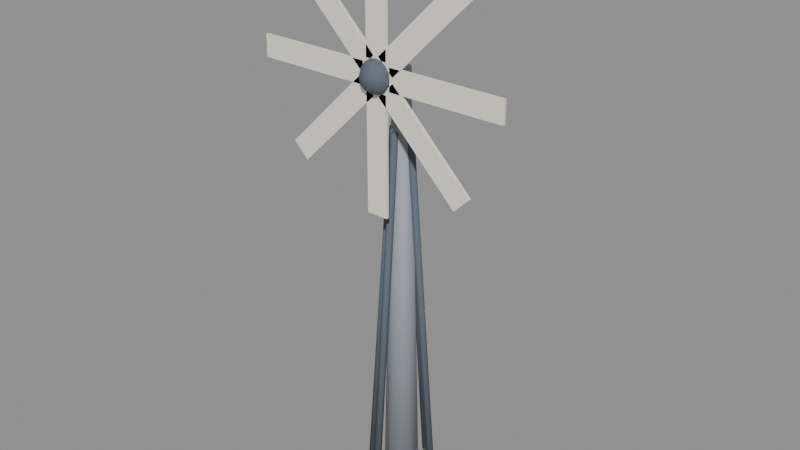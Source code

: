 # Source: windmill.blend  (saved by Blender 5.2.45; exported with 4.5.12 LTS)
import bpy
from mathutils import Matrix  # noqa: F401  (used for matrix-valued properties, if any)

bpy.ops.wm.read_factory_settings(use_empty=True)
scene = bpy.context.scene
scene.name = 'Scene'

# ---- materials (node trees are filled in below, after node groups)
mat_steel = bpy.data.materials.new('steel')
mat_steel.diffuse_color = (0.3231, 0.3663, 0.4179, 1.0)
mat_steel.roughness = 0.85
mat_steel_dark = bpy.data.materials.new('steel_dark')
mat_steel_dark.diffuse_color = (0.1022, 0.1274, 0.162, 1.0)
mat_steel_dark.roughness = 0.85
mat_cream = bpy.data.materials.new('cream')
mat_cream.diffuse_color = (0.9131, 0.8632, 0.7454, 1.0)
mat_cream.roughness = 0.85

# ---- material node trees
mat_steel.use_nodes = True; mat_steel.node_tree.nodes.clear()
_N = mat_steel.node_tree.nodes; _L = mat_steel.node_tree.links
n0 = _N.new('ShaderNodeBsdfPrincipled'); n0.name = 'Principled BSDF'; n0.location = (-200, 100)
n0.inputs[0].default_value = (0.3231, 0.3663, 0.4179, 1.0)
n0.inputs[2].default_value = 0.85
n0.inputs[10].default_value = 0.005
n1 = _N.new('ShaderNodeOutputMaterial'); n1.name = 'Material Output'; n1.location = (200, 100)
_L.new(n0.outputs[0], n1.inputs[0])
n1.is_active_output = True
mat_steel_dark.use_nodes = True; mat_steel_dark.node_tree.nodes.clear()
_N = mat_steel_dark.node_tree.nodes; _L = mat_steel_dark.node_tree.links
n0 = _N.new('ShaderNodeBsdfPrincipled'); n0.name = 'Principled BSDF'; n0.location = (-200, 100)
n0.inputs[0].default_value = (0.1022, 0.1274, 0.162, 1.0)
n0.inputs[2].default_value = 0.85
n0.inputs[10].default_value = 0.005
n1 = _N.new('ShaderNodeOutputMaterial'); n1.name = 'Material Output'; n1.location = (200, 100)
_L.new(n0.outputs[0], n1.inputs[0])
n1.is_active_output = True
mat_cream.use_nodes = True; mat_cream.node_tree.nodes.clear()
_N = mat_cream.node_tree.nodes; _L = mat_cream.node_tree.links
n0 = _N.new('ShaderNodeBsdfPrincipled'); n0.name = 'Principled BSDF'; n0.location = (-200, 100)
n0.inputs[0].default_value = (0.9131, 0.8632, 0.7454, 1.0)
n0.inputs[2].default_value = 0.85
n0.inputs[10].default_value = 0.005
n1 = _N.new('ShaderNodeOutputMaterial'); n1.name = 'Material Output'; n1.location = (200, 100)
_L.new(n0.outputs[0], n1.inputs[0])
n1.is_active_output = True

# ---- meshes
me_tower = bpy.data.meshes.new('Tower')
me_tower.from_pydata([(0.0, 0.25, 0.0), (0.0, 0.12, 6.0), (0.1469, 0.2023, 0.0), (0.07053, 0.09708, 6.0), (0.2378, 0.07725, 0.0), (0.1141, 0.03708, 6.0), (0.2378, -0.07725, 0.0), (0.1141, -0.03708, 6.0), (0.1469, -0.2023, 0.0), (0.07053, -0.09708, 6.0), (0.0, -0.25, 0.0), (0.0, -0.12, 6.0), (-0.1469, -0.2023, 0.0), (-0.07053, -0.09708, 6.0), (-0.2378, -0.07725, 0.0), (-0.1141, -0.03708, 6.0), (-0.2378, 0.07725, 0.0), (-0.1141, 0.03708, 6.0), (-0.1469, 0.2023, 0.0), (-0.07053, 0.09708, 6.0), (0.5998, -6.33e-07, 0.003954), (0.1873, 6.302e-07, 5.204), (0.5749, -0.0433, 0.001977), (0.1624, -0.0433, 5.202), (0.5251, -0.0433, -0.001977), (0.1126, -0.0433, 5.198), (0.5002, -6.302e-07, -0.003954), (0.08766, 6.33e-07, 5.196), (0.5251, 0.0433, -0.001977), (0.1126, 0.0433, 5.198), (0.5749, 0.0433, 0.001977), (0.1624, 0.0433, 5.202), (3.673e-17, 0.5998, 0.003954), (1.147e-17, 0.1873, 5.204), (0.0433, 0.5749, 0.001977), (0.0433, 0.1624, 5.202), (0.0433, 0.5251, -0.001977), (0.0433, 0.1126, 5.198), (3.063e-17, 0.5002, -0.003954), (5.367e-18, 0.08766, 5.196), (-0.0433, 0.5251, -0.001977), (-0.0433, 0.1126, 5.198), (-0.0433, 0.5749, 0.001977), (-0.0433, 0.1624, 5.202), (-0.5998, -6.33e-07, 0.003954), (-0.1873, 6.302e-07, 5.204), (-0.5749, 0.0433, 0.001977), (-0.1624, 0.0433, 5.202), (-0.5251, 0.0433, -0.001977), (-0.1126, 0.0433, 5.198), (-0.5002, -6.302e-07, -0.003954), (-0.08766, 6.33e-07, 5.196), (-0.5251, -0.0433, -0.001977), (-0.1126, -0.0433, 5.198), (-0.5749, -0.0433, 0.001977), (-0.1624, -0.0433, 5.202), (4.371e-09, -0.5998, 0.003954), (4.371e-09, -0.1873, 5.204), (-0.0433, -0.5749, 0.001977), (-0.0433, -0.1624, 5.202), (-0.0433, -0.5251, -0.001977), (-0.0433, -0.1126, 5.198), (-4.371e-09, -0.5002, -0.003954), (-4.371e-09, -0.08766, 5.196), (0.0433, -0.5251, -0.001977), (0.0433, -0.1126, 5.198), (0.0433, -0.5749, 0.001977), (0.0433, -0.1624, 5.202)], [], [(0, 1, 3, 2), (2, 3, 5, 4), (4, 5, 7, 6), (6, 7, 9, 8), (8, 9, 11, 10), (10, 11, 13, 12), (12, 13, 15, 14), (14, 15, 17, 16), (3, 1, 19, 17, 15, 13, 11, 9, 7, 5), (16, 17, 19, 18), (18, 19, 1, 0), (0, 2, 4, 6, 8, 10, 12, 14, 16, 18), (20, 21, 23, 22), (22, 23, 25, 24), (24, 25, 27, 26), (26, 27, 29, 28), (23, 21, 31, 29, 27, 25), (28, 29, 31, 30), (30, 31, 21, 20), (20, 22, 24, 26, 28, 30), (32, 33, 35, 34), (34, 35, 37, 36), (36, 37, 39, 38), (38, 39, 41, 40), (35, 33, 43, 41, 39, 37), (40, 41, 43, 42), (42, 43, 33, 32), (32, 34, 36, 38, 40, 42), (44, 45, 47, 46), (46, 47, 49, 48), (48, 49, 51, 50), (50, 51, 53, 52), (47, 45, 55, 53, 51, 49), (52, 53, 55, 54), (54, 55, 45, 44), (44, 46, 48, 50, 52, 54), (56, 57, 59, 58), (58, 59, 61, 60), (60, 61, 63, 62), (62, 63, 65, 64), (59, 57, 67, 65, 63, 61), (64, 65, 67, 66), (66, 67, 57, 56), (56, 58, 60, 62, 64, 66)])
me_tower.polygons.foreach_set('use_smooth', [1, 1, 1, 1, 1, 1, 1, 1, 0, 1, 1, 0, 1, 1, 1, 1, 1, 1, 1, 1, 1, 1, 1, 1, 1, 1, 1, 1, 1, 1, 1, 1, 1, 1, 1, 1, 1, 1, 1, 1, 1, 1, 1, 1])
me_tower.polygons.foreach_set('material_index', [0, 0, 0, 0, 0, 0, 0, 0, 0, 0, 0, 0, 1, 1, 1, 1, 1, 1, 1, 1, 1, 1, 1, 1, 1, 1, 1, 1, 1, 1, 1, 1, 1, 1, 1, 1, 1, 1, 1, 1, 1, 1, 1, 1])
me_tower.materials.append(mat_steel)
me_tower.materials.append(mat_steel_dark)
me_tower.update()
me_bladesmesh = bpy.data.meshes.new('BladesMesh')
me_bladesmesh.from_pydata([(0.0, 0.0, 0.22), (0.0, 0.0, -0.22), (0.04949, 0.06811, 0.2033), (0.09144, 0.1259, 0.1556), (0.1195, 0.1644, 0.08419), (0.1293, 0.178, 0.0), (0.1195, 0.1644, -0.08419), (0.09144, 0.1259, -0.1556), (0.04949, 0.06811, -0.2033), (0.08007, 0.02602, 0.2033), (0.1479, 0.04807, 0.1556), (0.1933, 0.06281, 0.08419), (0.2092, 0.06798, 0.0), (0.1933, 0.06281, -0.08419), (0.1479, 0.04807, -0.1556), (0.08007, 0.02602, -0.2033), (0.08007, -0.02602, 0.2033), (0.1479, -0.04807, 0.1556), (0.1933, -0.06281, 0.08419), (0.2092, -0.06798, 0.0), (0.1933, -0.06281, -0.08419), (0.1479, -0.04807, -0.1556), (0.08007, -0.02602, -0.2033), (0.04949, -0.06811, 0.2033), (0.09144, -0.1259, 0.1556), (0.1195, -0.1644, 0.08419), (0.1293, -0.178, 0.0), (0.1195, -0.1644, -0.08419), (0.09144, -0.1259, -0.1556), (0.04949, -0.06811, -0.2033), (7.451e-09, -0.08419, 0.2033), (1.49e-08, -0.1556, 0.1556), (0.0, -0.2033, 0.08419), (2.235e-08, -0.22, 0.0), (0.0, -0.2033, -0.08419), (1.49e-08, -0.1556, -0.1556), (7.451e-09, -0.08419, -0.2033), (-0.04949, -0.06811, 0.2033), (-0.09144, -0.1259, 0.1556), (-0.1195, -0.1644, 0.08419), (-0.1293, -0.178, 0.0), (-0.1195, -0.1644, -0.08419), (-0.09144, -0.1259, -0.1556), (-0.04949, -0.06811, -0.2033), (-0.08007, -0.02602, 0.2033), (-0.1479, -0.04807, 0.1556), (-0.1933, -0.06281, 0.08419), (-0.2092, -0.06798, 0.0), (-0.1933, -0.06281, -0.08419), (-0.1479, -0.04807, -0.1556), (-0.08007, -0.02602, -0.2033), (-0.08007, 0.02602, 0.2033), (-0.1479, 0.04807, 0.1556), (-0.1933, 0.06281, 0.08419), (-0.2092, 0.06798, 0.0), (-0.1933, 0.06281, -0.08419), (-0.1479, 0.04807, -0.1556), (-0.08007, 0.02602, -0.2033), (-0.04949, 0.06811, 0.2033), (-0.09144, 0.1259, 0.1556), (-0.1195, 0.1644, 0.08419), (-0.1293, 0.178, 0.0), (-0.1195, 0.1644, -0.08419), (-0.09144, 0.1259, -0.1556), (-0.04949, 0.06811, -0.2033), (-1.49e-08, 0.08419, 0.2033), (-2.98e-08, 0.1556, 0.1556), (0.0, 0.2033, 0.08419), (-4.47e-08, 0.22, 0.0), (0.0, 0.2033, -0.08419), (-2.98e-08, 0.1556, -0.1556), (-1.49e-08, 0.08419, -0.2033), (0.2, -0.02, -0.15), (0.2, -0.02, 0.15), (0.2, 0.02, -0.15), (0.2, 0.02, 0.15), (1.8, -0.02, -0.15), (1.8, -0.02, 0.15), (1.8, 0.02, -0.15), (1.8, 0.02, 0.15), (0.2475, -0.02, 0.03536), (0.03536, -0.02, 0.2475), (0.2475, 0.02, 0.03536), (0.03536, 0.02, 0.2475), (1.379, -0.02, 1.167), (1.167, -0.02, 1.379), (1.379, 0.02, 1.167), (1.167, 0.02, 1.379), (0.15, -0.02, 0.2), (-0.15, -0.02, 0.2), (0.15, 0.02, 0.2), (-0.15, 0.02, 0.2), (0.15, -0.02, 1.8), (-0.15, -0.02, 1.8), (0.15, 0.02, 1.8), (-0.15, 0.02, 1.8), (-0.03536, -0.02, 0.2475), (-0.2475, -0.02, 0.03536), (-0.03536, 0.02, 0.2475), (-0.2475, 0.02, 0.03536), (-1.167, -0.02, 1.379), (-1.379, -0.02, 1.167), (-1.167, 0.02, 1.379), (-1.379, 0.02, 1.167), (-0.2, -0.02, 0.15), (-0.2, -0.02, -0.15), (-0.2, 0.02, 0.15), (-0.2, 0.02, -0.15), (-1.8, -0.02, 0.15), (-1.8, -0.02, -0.15), (-1.8, 0.02, 0.15), (-1.8, 0.02, -0.15), (-0.2475, -0.02, -0.03536), (-0.03536, -0.02, -0.2475), (-0.2475, 0.02, -0.03536), (-0.03536, 0.02, -0.2475), (-1.379, -0.02, -1.167), (-1.167, -0.02, -1.379), (-1.379, 0.02, -1.167), (-1.167, 0.02, -1.379), (-0.15, -0.02, -0.2), (0.15, -0.02, -0.2), (-0.15, 0.02, -0.2), (0.15, 0.02, -0.2), (-0.15, -0.02, -1.8), (0.15, -0.02, -1.8), (-0.15, 0.02, -1.8), (0.15, 0.02, -1.8), (0.03536, -0.02, -0.2475), (0.2475, -0.02, -0.03536), (0.03536, 0.02, -0.2475), (0.2475, 0.02, -0.03536), (1.167, -0.02, -1.379), (1.379, -0.02, -1.167), (1.167, 0.02, -1.379), (1.379, 0.02, -1.167)], [], [(67, 66, 3, 4), (65, 0, 2), (1, 71, 8), (70, 69, 6, 7), (68, 67, 4, 5), (66, 65, 2, 3), (71, 70, 7, 8), (69, 68, 5, 6), (7, 6, 13, 14), (5, 4, 11, 12), (3, 2, 9, 10), (8, 7, 14, 15), (6, 5, 12, 13), (4, 3, 10, 11), (2, 0, 9), (1, 8, 15), (15, 14, 21, 22), (13, 12, 19, 20), (11, 10, 17, 18), (9, 0, 16), (1, 15, 22), (14, 13, 20, 21), (12, 11, 18, 19), (10, 9, 16, 17), (20, 19, 26, 27), (18, 17, 24, 25), (16, 0, 23), (1, 22, 29), (21, 20, 27, 28), (19, 18, 25, 26), (17, 16, 23, 24), (22, 21, 28, 29), (1, 29, 36), (28, 27, 34, 35), (26, 25, 32, 33), (24, 23, 30, 31), (29, 28, 35, 36), (27, 26, 33, 34), (25, 24, 31, 32), (23, 0, 30), (33, 32, 39, 40), (31, 30, 37, 38), (36, 35, 42, 43), (34, 33, 40, 41), (32, 31, 38, 39), (30, 0, 37), (1, 36, 43), (35, 34, 41, 42), (43, 42, 49, 50), (41, 40, 47, 48), (39, 38, 45, 46), (37, 0, 44), (1, 43, 50), (42, 41, 48, 49), (40, 39, 46, 47), (38, 37, 44, 45), (46, 45, 52, 53), (44, 0, 51), (1, 50, 57), (49, 48, 55, 56), (47, 46, 53, 54), (45, 44, 51, 52), (50, 49, 56, 57), (48, 47, 54, 55), (1, 57, 64), (56, 55, 62, 63), (54, 53, 60, 61), (52, 51, 58, 59), (57, 56, 63, 64), (55, 54, 61, 62), (53, 52, 59, 60), (51, 0, 58), (59, 58, 65, 66), (64, 63, 70, 71), (62, 61, 68, 69), (60, 59, 66, 67), (58, 0, 65), (1, 64, 71), (63, 62, 69, 70), (61, 60, 67, 68), (72, 73, 75, 74), (74, 75, 79, 78), (78, 79, 77, 76), (76, 77, 73, 72), (74, 78, 76, 72), (79, 75, 73, 77), (80, 81, 83, 82), (82, 83, 87, 86), (86, 87, 85, 84), (84, 85, 81, 80), (82, 86, 84, 80), (87, 83, 81, 85), (88, 89, 91, 90), (90, 91, 95, 94), (94, 95, 93, 92), (92, 93, 89, 88), (90, 94, 92, 88), (95, 91, 89, 93), (96, 97, 99, 98), (98, 99, 103, 102), (102, 103, 101, 100), (100, 101, 97, 96), (98, 102, 100, 96), (103, 99, 97, 101), (104, 105, 107, 106), (106, 107, 111, 110), (110, 111, 109, 108), (108, 109, 105, 104), (106, 110, 108, 104), (111, 107, 105, 109), (112, 113, 115, 114), (114, 115, 119, 118), (118, 119, 117, 116), (116, 117, 113, 112), (114, 118, 116, 112), (119, 115, 113, 117), (120, 121, 123, 122), (122, 123, 127, 126), (126, 127, 125, 124), (124, 125, 121, 120), (122, 126, 124, 120), (127, 123, 121, 125), (128, 129, 131, 130), (130, 131, 135, 134), (134, 135, 133, 132), (132, 133, 129, 128), (130, 134, 132, 128), (135, 131, 129, 133)])
me_bladesmesh.polygons.foreach_set('use_smooth', [1, 1, 1, 1, 1, 1, 1, 1, 1, 1, 1, 1, 1, 1, 1, 1, 1, 1, 1, 1, 1, 1, 1, 1, 1, 1, 1, 1, 1, 1, 1, 1, 1, 1, 1, 1, 1, 1, 1, 1, 1, 1, 1, 1, 1, 1, 1, 1, 1, 1, 1, 1, 1, 1, 1, 1, 1, 1, 1, 1, 1, 1, 1, 1, 1, 1, 1, 1, 1, 1, 1, 1, 1, 1, 1, 1, 1, 1, 1, 1, 0, 0, 0, 0, 0, 0, 0, 0, 0, 0, 0, 0, 0, 0, 0, 0, 0, 0, 0, 0, 0, 0, 0, 0, 0, 0, 0, 0, 0, 0, 0, 0, 0, 0, 0, 0, 0, 0, 0, 0, 0, 0, 0, 0, 0, 0, 0, 0])
me_bladesmesh.polygons.foreach_set('material_index', [0, 0, 0, 0, 0, 0, 0, 0, 0, 0, 0, 0, 0, 0, 0, 0, 0, 0, 0, 0, 0, 0, 0, 0, 0, 0, 0, 0, 0, 0, 0, 0, 0, 0, 0, 0, 0, 0, 0, 0, 0, 0, 0, 0, 0, 0, 0, 0, 0, 0, 0, 0, 0, 0, 0, 0, 0, 0, 0, 0, 0, 0, 0, 0, 0, 0, 0, 0, 0, 0, 0, 0, 0, 0, 0, 0, 0, 0, 0, 0, 1, 1, 1, 1, 1, 1, 1, 1, 1, 1, 1, 1, 1, 1, 1, 1, 1, 1, 1, 1, 1, 1, 1, 1, 1, 1, 1, 1, 1, 1, 1, 1, 1, 1, 1, 1, 1, 1, 1, 1, 1, 1, 1, 1, 1, 1, 1, 1])
me_bladesmesh.materials.append(mat_steel_dark)
me_bladesmesh.materials.append(mat_cream)
me_bladesmesh.update()

# ---- objects
ob_windmill = bpy.data.objects.new('Windmill', None)
ob_tower = bpy.data.objects.new('Tower', me_tower)
ob_blades = bpy.data.objects.new('Blades', None)
ob_bladesmesh = bpy.data.objects.new('BladesMesh', me_bladesmesh)

# ---- transforms, parenting, visibility, modifiers, constraints
ob_windmill.location = (0.0, 0.0, 0.0)
ob_windmill.empty_display_size = 0.2
ob_tower.parent = ob_windmill
ob_tower.location = (0.0, 0.0, 0.0)
ob_blades.parent = ob_windmill
ob_blades.location = (0.0, -0.45, 6.0)
ob_blades.empty_display_size = 0.2
ob_bladesmesh.parent = ob_blades
ob_bladesmesh.location = (0.0, 0.0, 0.0)

# ---- collection membership
scene.collection.objects.link(ob_windmill)
scene.collection.objects.link(ob_tower)
scene.collection.objects.link(ob_blades)
scene.collection.objects.link(ob_bladesmesh)

# ---- scene / render settings (as saved in the file)
scene.frame_start = 1; scene.frame_end = 250; scene.frame_set(1)
scene.render.engine = 'BLENDER_EEVEE_NEXT'
scene.render.bake_bias = 0.0
scene.render.bake_samples = 0
scene.render.compositor_device = 'GPU'
scene.eevee.use_volume_custom_range = False
scene.eevee.fast_gi_thickness_near = 0.1
scene.eevee.fast_gi_thickness_far = 0.0
scene.eevee.ray_tracing_options.screen_trace_thickness = 0.1
bpy.context.view_layer.update()

# ---- added for rendering (the .blend has no active camera and no usable light): camera, sun + grey world if the file has none
cam_auto = bpy.data.cameras.new('AutoCamera')
cam_auto.lens = 50.0
cam_auto.sensor_width = 36.0
cam_auto.clip_end = 1000.0
ob_auto_camera = bpy.data.objects.new('AutoCamera', cam_auto)
scene.collection.objects.link(ob_auto_camera)
ob_auto_camera.location = (8.03797, -9.68064, 10.3284)
ob_auto_camera.rotation_euler = (1.09748, -7.21219e-08, 0.694738)
scene.camera = ob_auto_camera
light_auto_sun = bpy.data.lights.new('AutoSun', 'SUN')
light_auto_sun.energy = 3.0
light_auto_sun.angle = 0.0523599
ob_auto_sun = bpy.data.objects.new('AutoSun', light_auto_sun)
scene.collection.objects.link(ob_auto_sun)
ob_auto_sun.rotation_euler = (0.872665, 0.174533, 0.523599)
if scene.world is None:
    world_auto = bpy.data.worlds.new('AutoWorld')
    world_auto.color = (0.3, 0.3, 0.3)
    scene.world = world_auto
bpy.context.view_layer.update()

